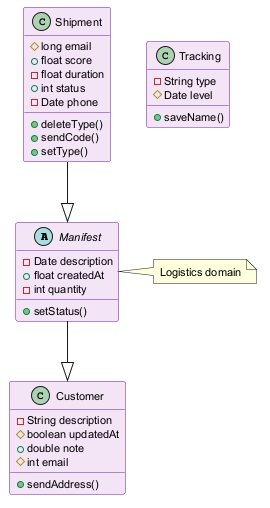

The diagram above was rendered by PlantUML. Its source (embedded in the PNG):
@startuml
skinparam backgroundColor #FFFFFF
skinparam classBackgroundColor #F3E5F5
skinparam classBorderColor #6A1B9A
skinparam defaultFontSize 11
abstract class Manifest {
  -Date description
  +float createdAt
  -int quantity
  +setStatus()
}
class Tracking {
  -String type
  #Date level
  +saveName()
}
class Customer {
  -String description
  #boolean updatedAt
  +double note
  #int email
  +sendAddress()
}
class Shipment {
  #long email
  +float score
  -float duration
  +int status
  -Date phone
  +deleteType()
  +sendCode()
  +setType()
}
Manifest --|> Customer
Shipment --|> Manifest
note right of Manifest : Logistics domain
@enduml